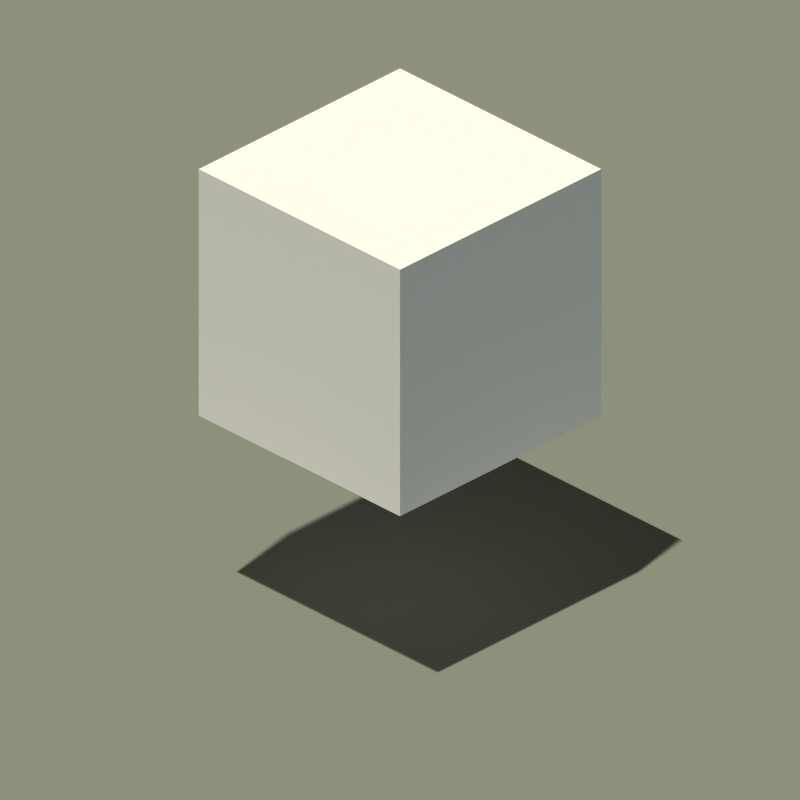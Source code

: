 # Source: isometric.blend  (saved by Blender 2.79.0; exported with 4.5.12 LTS)
import bpy
from mathutils import Matrix  # noqa: F401  (used for matrix-valued properties, if any)

bpy.ops.wm.read_factory_settings(use_empty=True)
scene = bpy.context.scene
scene.name = 'Scene'

# ---- collections
col_collection_1 = bpy.data.collections.new('Collection 1'); scene.collection.children.link(col_collection_1)
col_collection_3 = bpy.data.collections.new('Collection 3'); scene.collection.children.link(col_collection_3)
col_collection_3.hide_render = True
col_collection_3.hide_viewport = True

# ---- world
world_world = bpy.data.worlds.new('World'); scene.world = world_world
world_world.use_nodes = True; world_world.node_tree.nodes.clear()
_N = world_world.node_tree.nodes; _L = world_world.node_tree.links
n0 = _N.new('ShaderNodeOutputWorld'); n0.name = 'World Output'; n0.location = (300, 300)
n1 = _N.new('ShaderNodeBackground'); n1.name = 'Background'; n1.location = (10, 300)
n1.inputs[1].default_value = 2.0
n2 = _N.new('ShaderNodeTexSky'); n2.name = 'Sky Texture'; n2.location = (-190, 300)
n2.sky_type = 'HOSEK_WILKIE'
n2.sun_direction = (-0.4479, 0.849, 0.2804)
n2.ground_albedo = 0.2011
n2.sun_elevation = 1.571
_L.new(n1.outputs[0], n0.inputs[0])
_L.new(n2.outputs[0], n1.inputs[0])
n0.is_active_output = True
world_world.color = (0.05088, 0.05088, 0.05088)
world_world.use_sun_shadow = False
world_world.sun_shadow_jitter_overblur = 0.0
world_world.cycles.sampling_method = 'NONE'
world_world.cycles.sample_map_resolution = 256
world_world.light_settings.ao_factor = 0.7241
world_world.light_settings.distance = 63.8

# ---- cameras
cam_camera = bpy.data.cameras.new('Camera')
cam_camera.type = 'ORTHO'
cam_camera.clip_end = 100.0
cam_camera.lens = 35.0
cam_camera.sensor_width = 32.0
cam_camera.sensor_height = 18.0
cam_camera.ortho_scale = 2.81
cam_camera.dof.focus_distance = 0.0

# ---- lights
light_sun = bpy.data.lights.new('Sun', 'SUN')
light_sun.color = (1.0, 0.9019, 0.7073)
light_sun.transmission_factor = 0.0
light_sun.angle = 0.02
light_sun.energy = 4.2
light_sun.shadow_buffer_clip_start = 0.5
light_sun.shadow_soft_size = 0.01
light_sun.shadow_cascade_max_distance = 1000.0
light_sun.cycles.use_multiple_importance_sampling = False

# ---- meshes
me_cube_050 = bpy.data.meshes.new('Cube.050')
me_cube_050.from_pydata([(-0.5, -0.5, -0.5), (-0.5, -0.5, 0.5), (-0.5, 0.5, -0.5), (-0.5, 0.5, 0.5), (0.5, -0.5, -0.5), (0.5, -0.5, 0.5), (0.5, 0.5, -0.5), (0.5, 0.5, 0.5)], [], [(0, 1, 3, 2), (2, 3, 7, 6), (6, 7, 5, 4), (4, 5, 1, 0), (2, 6, 4, 0), (7, 3, 1, 5)])
me_cube_050.use_remesh_preserve_volume = False
me_cube_050.use_remesh_preserve_attributes = False
me_cube_050.use_mirror_vertex_groups = False
me_cube_050.update()
me_plane = bpy.data.meshes.new('Plane')
me_plane.from_pydata([(-1.0, -1.0, 0.0), (1.0, -1.0, 0.0), (-1.0, 1.0, 0.0), (1.0, 1.0, 0.0)], [], [(0, 1, 3, 2)])
me_plane.use_remesh_preserve_volume = False
me_plane.use_remesh_preserve_attributes = False
me_plane.use_mirror_vertex_groups = False
me_plane.update()

# ---- objects
ob_cube_005 = bpy.data.objects.new('Cube.005', me_cube_050)
ob_plane = bpy.data.objects.new('Plane', me_plane)
ob_sun = bpy.data.objects.new('Sun', light_sun)
ob_camera = bpy.data.objects.new('Camera', cam_camera)
ob_swivel_chair = bpy.data.objects.new('swivel_chair', None)

# ---- transforms, parenting, visibility, modifiers, constraints
ob_cube_005.location = (0.0, 0.0, 1.25)
ob_cube_005.lineart.crease_threshold = 0.0
ob_plane.location = (0.0, 0.0, 0.0)
ob_plane.is_shadow_catcher = True
ob_plane.lineart.crease_threshold = 0.0
ob_sun.location = (0.387, -1.695, 5.99)
ob_sun.rotation_euler = (0.2986, -0.08625, 0.4734)
ob_sun.lineart.crease_threshold = 0.0
ob_camera.location = (9.0, -9.0, 8.165)
ob_camera.rotation_euler = (1.047, 0.0, 0.7854)
ob_camera.lock_rotations_4d = False
ob_camera.empty_display_type = 'ARROWS'
ob_camera.color = (0.0, 0.0, 0.0, 0.0)
ob_camera.display_type = 'WIRE'
ob_camera.lineart.crease_threshold = 0.0
ob_swivel_chair.location = (1.557, -0.9826, 0.0)
ob_swivel_chair.rotation_euler = (0.0, -0.0, 1.571)
ob_swivel_chair.empty_display_size = 1.376
ob_swivel_chair.empty_image_offset = (0.0, 0.0)
ob_swivel_chair.hide_viewport = True
ob_swivel_chair.lineart.crease_threshold = 0.0

# ---- collection membership
col_collection_1.objects.link(ob_cube_005)
col_collection_1.objects.link(ob_plane)
col_collection_1.objects.link(ob_sun)
col_collection_1.objects.link(ob_camera)
col_collection_3.objects.link(ob_swivel_chair)

# ---- scene / render settings (as saved in the file)
scene.camera = ob_camera
scene.frame_start = 1; scene.frame_end = 250; scene.frame_set(1)
scene.render.engine = 'CYCLES'
scene.render.resolution_x = 128
scene.render.resolution_y = 128
scene.render.dither_intensity = 0.0
scene.render.film_transparent = True
scene.cycles.use_denoising = False
scene.cycles.samples = 512
scene.cycles.sampling_pattern = 'TABULATED_SOBOL'
scene.cycles.light_sampling_threshold = 0.0
scene.cycles.use_adaptive_sampling = False
scene.cycles.use_light_tree = False
scene.cycles.caustics_refractive = False
scene.cycles.max_bounces = 4
scene.cycles.transmission_bounces = 8
scene.cycles.transparent_max_bounces = 4
scene.cycles.pixel_filter_type = 'GAUSSIAN'
scene.cycles.sample_clamp_direct = 3.0
scene.cycles.sample_clamp_indirect = 4.0
scene.view_settings.view_transform = 'Standard'
bpy.context.view_layer.update()
